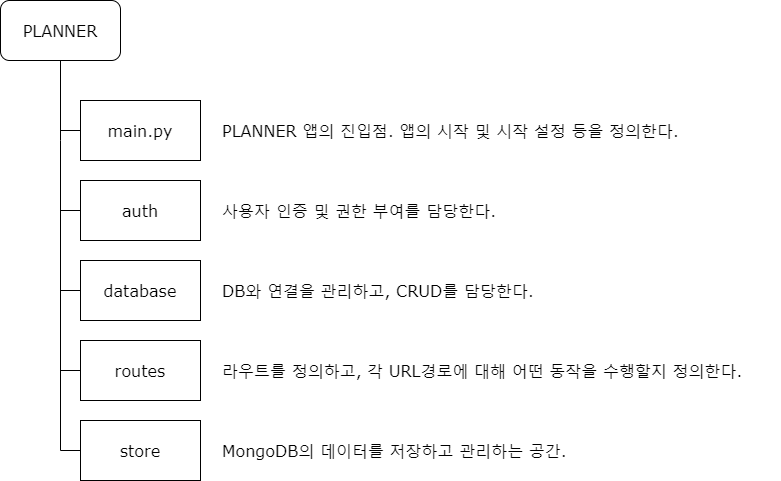

The diagram above was exported from draw.io. Its source (the exported page's mxGraphModel, read from the mxfile embedded in the PNG):
<mxGraphModel dx="794" dy="446" grid="1" gridSize="10" guides="1" tooltips="1" connect="1" arrows="1" fold="1" page="1" pageScale="1" pageWidth="827" pageHeight="1169" math="0" shadow="0">
  <root>
    <mxCell id="0" />
    <mxCell id="1" parent="0" />
    <mxCell id="hgW4PZh3aKBOjOF0Im_E-4" value="PLANNER" style="rounded=1;whiteSpace=wrap;html=1;fontSize=16;fontFamily=Verdana;" parent="1" vertex="1">
      <mxGeometry x="40" y="20" width="120" height="60" as="geometry" />
    </mxCell>
    <mxCell id="hgW4PZh3aKBOjOF0Im_E-5" value="main.py" style="rounded=0;whiteSpace=wrap;html=1;fontSize=16;fontFamily=Verdana;" parent="1" vertex="1">
      <mxGeometry x="120" y="120" width="120" height="60" as="geometry" />
    </mxCell>
    <mxCell id="hgW4PZh3aKBOjOF0Im_E-6" value="auth" style="rounded=0;whiteSpace=wrap;html=1;fontSize=16;fontFamily=Verdana;" parent="1" vertex="1">
      <mxGeometry x="120" y="200" width="120" height="60" as="geometry" />
    </mxCell>
    <mxCell id="hgW4PZh3aKBOjOF0Im_E-7" value="database" style="rounded=0;whiteSpace=wrap;html=1;fontSize=16;fontFamily=Verdana;" parent="1" vertex="1">
      <mxGeometry x="120" y="280" width="120" height="60" as="geometry" />
    </mxCell>
    <mxCell id="hgW4PZh3aKBOjOF0Im_E-8" value="PLANNER 앱의 진입점. 앱의 시작 및 시작 설정 등을 정의한다." style="text;html=1;strokeColor=none;fillColor=none;align=left;verticalAlign=middle;whiteSpace=wrap;rounded=0;fontSize=16;fontFamily=Verdana;" parent="1" vertex="1">
      <mxGeometry x="260" y="120" width="560" height="60" as="geometry" />
    </mxCell>
    <mxCell id="rxQQf9ApASgCeYumxq72-2" value="DB와 연결을 관리하고, CRUD를 담당한다." style="text;html=1;strokeColor=none;fillColor=none;align=left;verticalAlign=middle;whiteSpace=wrap;rounded=0;fontSize=16;fontFamily=Verdana;" parent="1" vertex="1">
      <mxGeometry x="260" y="280" width="560" height="60" as="geometry" />
    </mxCell>
    <mxCell id="rxQQf9ApASgCeYumxq72-3" value="사용자 인증 및 권한 부여를 담당한다." style="text;html=1;strokeColor=none;fillColor=none;align=left;verticalAlign=middle;whiteSpace=wrap;rounded=0;fontSize=16;fontFamily=Verdana;" parent="1" vertex="1">
      <mxGeometry x="260" y="200" width="560" height="60" as="geometry" />
    </mxCell>
    <mxCell id="QPi8TCSKCzUTbHV6d_Mu-1" value="routes" style="rounded=0;whiteSpace=wrap;html=1;fontSize=16;fontFamily=Verdana;" parent="1" vertex="1">
      <mxGeometry x="120" y="360" width="120" height="60" as="geometry" />
    </mxCell>
    <mxCell id="QPi8TCSKCzUTbHV6d_Mu-2" value="라우트를 정의하고, 각 URL경로에 대해 어떤 동작을 수행할지 정의한다." style="text;html=1;strokeColor=none;fillColor=none;align=left;verticalAlign=middle;whiteSpace=wrap;rounded=0;fontSize=16;fontFamily=Verdana;" parent="1" vertex="1">
      <mxGeometry x="260" y="360" width="560" height="60" as="geometry" />
    </mxCell>
    <mxCell id="QPi8TCSKCzUTbHV6d_Mu-3" value="store" style="rounded=0;whiteSpace=wrap;html=1;fontSize=16;fontFamily=Verdana;" parent="1" vertex="1">
      <mxGeometry x="120" y="440" width="120" height="60" as="geometry" />
    </mxCell>
    <mxCell id="QPi8TCSKCzUTbHV6d_Mu-4" value="MongoDB의 데이터를 저장하고 관리하는 공간." style="text;html=1;strokeColor=none;fillColor=none;align=left;verticalAlign=middle;whiteSpace=wrap;rounded=0;fontSize=16;fontFamily=Verdana;" parent="1" vertex="1">
      <mxGeometry x="260" y="440" width="560" height="60" as="geometry" />
    </mxCell>
    <mxCell id="cjx3mTv7czFvTsBgoJzx-1" value="" style="endArrow=none;html=1;rounded=0;entryX=0.5;entryY=1;entryDx=0;entryDy=0;" edge="1" parent="1" target="hgW4PZh3aKBOjOF0Im_E-4">
      <mxGeometry width="50" height="50" relative="1" as="geometry">
        <mxPoint x="100" y="470" as="sourcePoint" />
        <mxPoint x="430" y="140" as="targetPoint" />
        <Array as="points">
          <mxPoint x="100" y="160" />
        </Array>
      </mxGeometry>
    </mxCell>
    <mxCell id="cjx3mTv7czFvTsBgoJzx-2" value="" style="endArrow=none;html=1;rounded=0;entryX=0;entryY=0.5;entryDx=0;entryDy=0;" edge="1" parent="1" target="hgW4PZh3aKBOjOF0Im_E-5">
      <mxGeometry width="50" height="50" relative="1" as="geometry">
        <mxPoint x="100" y="150" as="sourcePoint" />
        <mxPoint x="40" y="160" as="targetPoint" />
      </mxGeometry>
    </mxCell>
    <mxCell id="cjx3mTv7czFvTsBgoJzx-6" value="" style="endArrow=none;html=1;rounded=0;entryX=0;entryY=0.5;entryDx=0;entryDy=0;" edge="1" parent="1" target="hgW4PZh3aKBOjOF0Im_E-6">
      <mxGeometry width="50" height="50" relative="1" as="geometry">
        <mxPoint x="100" y="230" as="sourcePoint" />
        <mxPoint x="420" y="210" as="targetPoint" />
      </mxGeometry>
    </mxCell>
    <mxCell id="cjx3mTv7czFvTsBgoJzx-7" value="" style="endArrow=none;html=1;rounded=0;entryX=0;entryY=0.5;entryDx=0;entryDy=0;" edge="1" parent="1" target="hgW4PZh3aKBOjOF0Im_E-7">
      <mxGeometry width="50" height="50" relative="1" as="geometry">
        <mxPoint x="100" y="310" as="sourcePoint" />
        <mxPoint x="420" y="310" as="targetPoint" />
      </mxGeometry>
    </mxCell>
    <mxCell id="cjx3mTv7czFvTsBgoJzx-8" value="" style="endArrow=none;html=1;rounded=0;entryX=0;entryY=0.5;entryDx=0;entryDy=0;" edge="1" parent="1" target="QPi8TCSKCzUTbHV6d_Mu-1">
      <mxGeometry width="50" height="50" relative="1" as="geometry">
        <mxPoint x="100" y="390" as="sourcePoint" />
        <mxPoint x="420" y="310" as="targetPoint" />
      </mxGeometry>
    </mxCell>
    <mxCell id="cjx3mTv7czFvTsBgoJzx-9" value="" style="endArrow=none;html=1;rounded=0;entryX=0;entryY=0.5;entryDx=0;entryDy=0;" edge="1" parent="1" target="QPi8TCSKCzUTbHV6d_Mu-3">
      <mxGeometry width="50" height="50" relative="1" as="geometry">
        <mxPoint x="100" y="470" as="sourcePoint" />
        <mxPoint x="420" y="310" as="targetPoint" />
      </mxGeometry>
    </mxCell>
  </root>
</mxGraphModel>